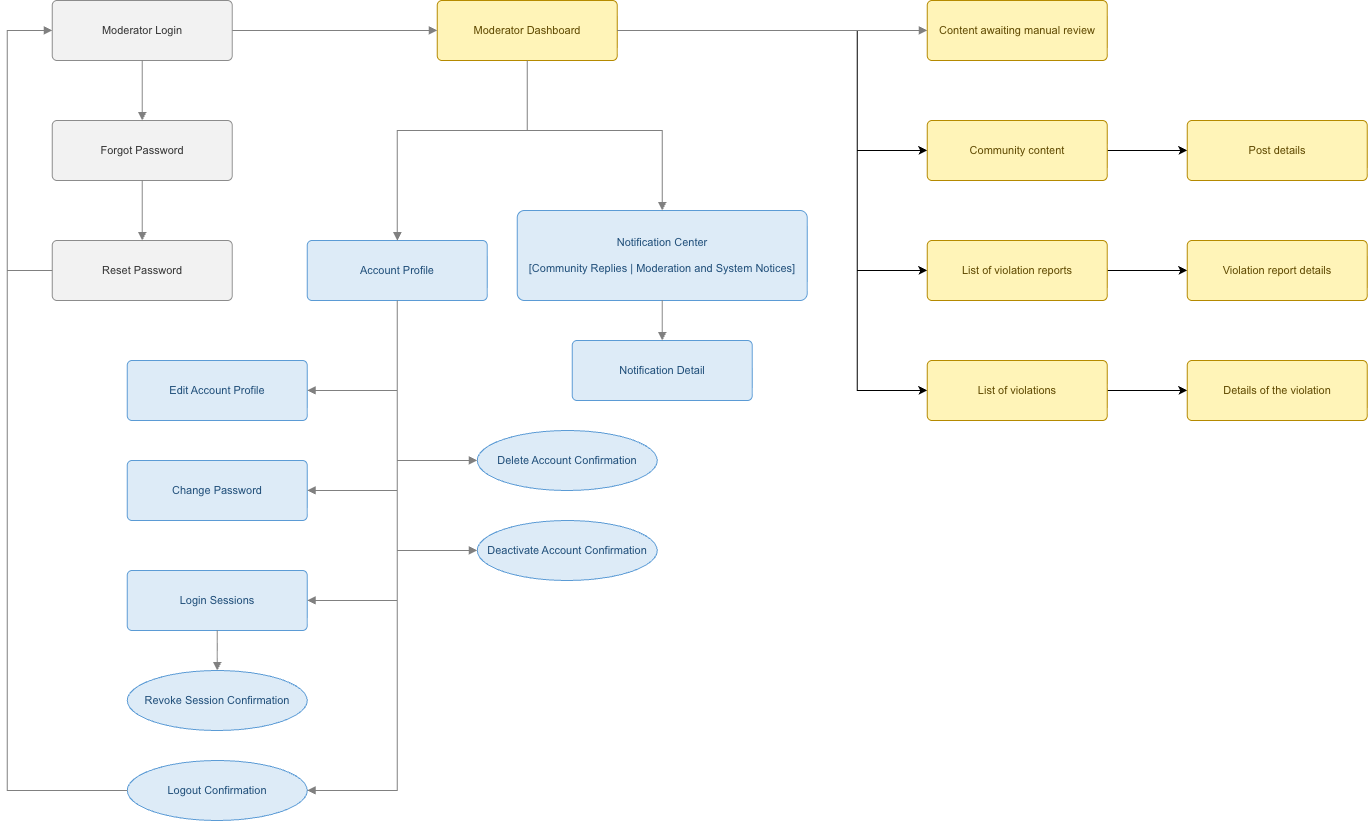

The diagram above was exported from draw.io. Its source (the exported page's mxGraphModel, read from the mxfile embedded in the PNG):
<mxGraphModel dx="135" dy="-154" grid="1" gridSize="10" guides="1" tooltips="1" connect="1" arrows="1" fold="1" page="1" pageScale="1" pageWidth="827" pageHeight="1169" math="0" shadow="0">
  <root>
    <mxCell id="0" />
    <mxCell id="1" parent="0" />
    <mxCell id="2lyJda5l9ZxaOSv_wyhk-1" parent="1" style="rounded=1;whiteSpace=wrap;html=1;arcSize=8;fillColor=#F2F2F2;strokeColor=#8C8C8C;fontColor=#333333;strokeWidth=1;fontFamily=Arial;fontSize=11;" value="Moderator Login" vertex="1">
      <mxGeometry height="60" width="180" x="1815" y="1210" as="geometry" />
    </mxCell>
    <mxCell id="2lyJda5l9ZxaOSv_wyhk-2" parent="1" style="rounded=1;whiteSpace=wrap;html=1;arcSize=8;fillColor=#F2F2F2;strokeColor=#8C8C8C;fontColor=#333333;strokeWidth=1;fontFamily=Arial;fontSize=11;" value="Forgot Password" vertex="1">
      <mxGeometry height="60" width="180" x="1815" y="1330" as="geometry" />
    </mxCell>
    <mxCell id="2lyJda5l9ZxaOSv_wyhk-3" parent="1" style="rounded=1;whiteSpace=wrap;html=1;arcSize=8;fillColor=#F2F2F2;strokeColor=#8C8C8C;fontColor=#333333;strokeWidth=1;fontFamily=Arial;fontSize=11;" value="Reset Password" vertex="1">
      <mxGeometry height="60" width="180" x="1815" y="1450" as="geometry" />
    </mxCell>
    <mxCell id="bHW3o-LeqL5qE_7Uui4B-5" edge="1" parent="1" source="2lyJda5l9ZxaOSv_wyhk-4" style="edgeStyle=orthogonalEdgeStyle;rounded=0;orthogonalLoop=1;jettySize=auto;html=1;" target="bHW3o-LeqL5qE_7Uui4B-2">
      <mxGeometry relative="1" as="geometry">
        <Array as="points">
          <mxPoint x="2620" y="1240" />
          <mxPoint x="2620" y="1360" />
        </Array>
      </mxGeometry>
    </mxCell>
    <mxCell id="bHW3o-LeqL5qE_7Uui4B-7" edge="1" parent="1" source="2lyJda5l9ZxaOSv_wyhk-4" style="edgeStyle=orthogonalEdgeStyle;rounded=0;orthogonalLoop=1;jettySize=auto;html=1;" target="bHW3o-LeqL5qE_7Uui4B-6">
      <mxGeometry relative="1" as="geometry">
        <Array as="points">
          <mxPoint x="2620" y="1240" />
          <mxPoint x="2620" y="1480" />
        </Array>
      </mxGeometry>
    </mxCell>
    <mxCell id="bHW3o-LeqL5qE_7Uui4B-13" edge="1" parent="1" source="2lyJda5l9ZxaOSv_wyhk-4" style="edgeStyle=orthogonalEdgeStyle;rounded=0;orthogonalLoop=1;jettySize=auto;html=1;" target="bHW3o-LeqL5qE_7Uui4B-11">
      <mxGeometry relative="1" as="geometry">
        <Array as="points">
          <mxPoint x="2620" y="1240" />
          <mxPoint x="2620" y="1600" />
        </Array>
      </mxGeometry>
    </mxCell>
    <mxCell id="2lyJda5l9ZxaOSv_wyhk-4" parent="1" style="rounded=1;whiteSpace=wrap;html=1;arcSize=8;fillColor=#FFF4B8;strokeColor=#B58A00;fontColor=#5F4900;strokeWidth=1;fontFamily=Arial;fontSize=11;" value="Moderator Dashboard" vertex="1">
      <mxGeometry height="60" width="180" x="2200" y="1210" as="geometry" />
    </mxCell>
    <mxCell id="2lyJda5l9ZxaOSv_wyhk-17" parent="1" style="rounded=1;whiteSpace=wrap;html=1;arcSize=8;fillColor=#DDEBF7;strokeColor=#5B9BD5;fontColor=#1F4E79;strokeWidth=1;fontFamily=Arial;fontSize=11;" value="&lt;div&gt;Notification Center&lt;/div&gt;&lt;div&gt;&lt;br&gt;&lt;/div&gt;&lt;div&gt;[Community Replies | Moderation and System Notices]&lt;/div&gt;" vertex="1">
      <mxGeometry height="90" width="290" x="2280" y="1420" as="geometry" />
    </mxCell>
    <mxCell id="2lyJda5l9ZxaOSv_wyhk-18" parent="1" style="rounded=1;whiteSpace=wrap;html=1;arcSize=8;fillColor=#DDEBF7;strokeColor=#5B9BD5;fontColor=#1F4E79;strokeWidth=1;fontFamily=Arial;fontSize=11;" value="Notification Detail" vertex="1">
      <mxGeometry height="60" width="180" x="2335" y="1550" as="geometry" />
    </mxCell>
    <mxCell id="2lyJda5l9ZxaOSv_wyhk-19" parent="1" style="rounded=1;whiteSpace=wrap;html=1;arcSize=8;fillColor=#DDEBF7;strokeColor=#5B9BD5;fontColor=#1F4E79;strokeWidth=1;fontFamily=Arial;fontSize=11;" value="Account Profile" vertex="1">
      <mxGeometry height="60" width="180" x="2070" y="1450" as="geometry" />
    </mxCell>
    <mxCell id="2lyJda5l9ZxaOSv_wyhk-20" parent="1" style="rounded=1;whiteSpace=wrap;html=1;arcSize=8;fillColor=#DDEBF7;strokeColor=#5B9BD5;fontColor=#1F4E79;strokeWidth=1;fontFamily=Arial;fontSize=11;" value="Edit Account Profile" vertex="1">
      <mxGeometry height="60" width="180" x="1890" y="1570" as="geometry" />
    </mxCell>
    <mxCell id="2lyJda5l9ZxaOSv_wyhk-21" parent="1" style="rounded=1;whiteSpace=wrap;html=1;arcSize=8;fillColor=#DDEBF7;strokeColor=#5B9BD5;fontColor=#1F4E79;strokeWidth=1;fontFamily=Arial;fontSize=11;" value="Change Password" vertex="1">
      <mxGeometry height="60" width="180" x="1890" y="1670" as="geometry" />
    </mxCell>
    <mxCell id="2lyJda5l9ZxaOSv_wyhk-22" parent="1" style="rounded=1;whiteSpace=wrap;html=1;arcSize=8;fillColor=#DDEBF7;strokeColor=#5B9BD5;fontColor=#1F4E79;strokeWidth=1;fontFamily=Arial;fontSize=11;" value="Login Sessions" vertex="1">
      <mxGeometry height="60" width="180" x="1890" y="1780" as="geometry" />
    </mxCell>
    <mxCell id="2lyJda5l9ZxaOSv_wyhk-23" parent="1" style="ellipse;whiteSpace=wrap;html=1;fillColor=#DDEBF7;strokeColor=#5B9BD5;fontColor=#1F4E79;strokeWidth=1;fontFamily=Arial;fontSize=11;" value="Logout Confirmation" vertex="1">
      <mxGeometry height="60" width="180" x="1890" y="1970" as="geometry" />
    </mxCell>
    <mxCell id="2lyJda5l9ZxaOSv_wyhk-24" edge="1" parent="1" source="2lyJda5l9ZxaOSv_wyhk-1" style="edgeStyle=orthogonalEdgeStyle;rounded=0;orthogonalLoop=1;jettySize=auto;html=1;strokeColor=#808080;strokeWidth=1;endArrow=block;endFill=1;" target="2lyJda5l9ZxaOSv_wyhk-2">
      <mxGeometry relative="1" as="geometry" />
    </mxCell>
    <mxCell id="2lyJda5l9ZxaOSv_wyhk-25" edge="1" parent="1" source="2lyJda5l9ZxaOSv_wyhk-2" style="edgeStyle=orthogonalEdgeStyle;rounded=0;orthogonalLoop=1;jettySize=auto;html=1;strokeColor=#808080;strokeWidth=1;endArrow=block;endFill=1;" target="2lyJda5l9ZxaOSv_wyhk-3">
      <mxGeometry relative="1" as="geometry" />
    </mxCell>
    <mxCell id="2lyJda5l9ZxaOSv_wyhk-26" edge="1" parent="1" source="2lyJda5l9ZxaOSv_wyhk-3" style="edgeStyle=orthogonalEdgeStyle;rounded=0;orthogonalLoop=1;jettySize=auto;html=1;strokeColor=#808080;strokeWidth=1;endArrow=block;endFill=1;" target="2lyJda5l9ZxaOSv_wyhk-1">
      <mxGeometry relative="1" as="geometry">
        <Array as="points">
          <mxPoint x="1770" y="1480" />
          <mxPoint x="1770" y="1240" />
        </Array>
      </mxGeometry>
    </mxCell>
    <mxCell id="2lyJda5l9ZxaOSv_wyhk-27" edge="1" parent="1" source="2lyJda5l9ZxaOSv_wyhk-1" style="edgeStyle=orthogonalEdgeStyle;rounded=0;orthogonalLoop=1;jettySize=auto;html=1;strokeColor=#808080;strokeWidth=1;endArrow=block;endFill=1;fontFamily=Arial;fontSize=10;fontColor=#333333;" target="2lyJda5l9ZxaOSv_wyhk-4" value="">
      <mxGeometry relative="1" as="geometry" />
    </mxCell>
    <mxCell id="2lyJda5l9ZxaOSv_wyhk-28" edge="1" parent="1" source="2lyJda5l9ZxaOSv_wyhk-4" style="edgeStyle=orthogonalEdgeStyle;rounded=0;orthogonalLoop=1;jettySize=auto;html=1;strokeColor=#808080;strokeWidth=1;endArrow=block;endFill=1;" target="bHW3o-LeqL5qE_7Uui4B-1">
      <mxGeometry relative="1" as="geometry">
        <mxPoint x="2563.5" y="1240" as="targetPoint" />
      </mxGeometry>
    </mxCell>
    <mxCell id="2lyJda5l9ZxaOSv_wyhk-41" edge="1" parent="1" source="2lyJda5l9ZxaOSv_wyhk-4" style="edgeStyle=orthogonalEdgeStyle;rounded=0;orthogonalLoop=1;jettySize=auto;html=1;strokeColor=#808080;strokeWidth=1;endArrow=block;endFill=1;" target="2lyJda5l9ZxaOSv_wyhk-17">
      <mxGeometry relative="1" as="geometry">
        <Array as="points">
          <mxPoint x="2290" y="1340" />
          <mxPoint x="2425" y="1340" />
        </Array>
      </mxGeometry>
    </mxCell>
    <mxCell id="2lyJda5l9ZxaOSv_wyhk-42" edge="1" parent="1" source="2lyJda5l9ZxaOSv_wyhk-17" style="edgeStyle=orthogonalEdgeStyle;rounded=0;orthogonalLoop=1;jettySize=auto;html=1;strokeColor=#808080;strokeWidth=1;endArrow=block;endFill=1;" target="2lyJda5l9ZxaOSv_wyhk-18">
      <mxGeometry relative="1" as="geometry" />
    </mxCell>
    <mxCell id="2lyJda5l9ZxaOSv_wyhk-43" edge="1" parent="1" source="2lyJda5l9ZxaOSv_wyhk-4" style="edgeStyle=orthogonalEdgeStyle;rounded=0;orthogonalLoop=1;jettySize=auto;html=1;strokeColor=#808080;strokeWidth=1;endArrow=block;endFill=1;" target="2lyJda5l9ZxaOSv_wyhk-19">
      <mxGeometry relative="1" as="geometry">
        <Array as="points">
          <mxPoint x="2290" y="1340" />
          <mxPoint x="2160" y="1340" />
        </Array>
      </mxGeometry>
    </mxCell>
    <mxCell id="2lyJda5l9ZxaOSv_wyhk-44" edge="1" parent="1" source="2lyJda5l9ZxaOSv_wyhk-19" style="edgeStyle=orthogonalEdgeStyle;rounded=0;orthogonalLoop=1;jettySize=auto;html=1;strokeColor=#808080;strokeWidth=1;endArrow=block;endFill=1;" target="2lyJda5l9ZxaOSv_wyhk-20">
      <mxGeometry relative="1" as="geometry">
        <Array as="points">
          <mxPoint x="2160" y="1600" />
        </Array>
      </mxGeometry>
    </mxCell>
    <mxCell id="2lyJda5l9ZxaOSv_wyhk-45" edge="1" parent="1" source="2lyJda5l9ZxaOSv_wyhk-19" style="edgeStyle=orthogonalEdgeStyle;rounded=0;orthogonalLoop=1;jettySize=auto;html=1;strokeColor=#808080;strokeWidth=1;endArrow=block;endFill=1;" target="2lyJda5l9ZxaOSv_wyhk-21">
      <mxGeometry relative="1" as="geometry">
        <Array as="points">
          <mxPoint x="2160" y="1700" />
        </Array>
      </mxGeometry>
    </mxCell>
    <mxCell id="2lyJda5l9ZxaOSv_wyhk-47" edge="1" parent="1" source="2lyJda5l9ZxaOSv_wyhk-19" style="edgeStyle=orthogonalEdgeStyle;rounded=0;orthogonalLoop=1;jettySize=auto;html=1;strokeColor=#808080;strokeWidth=1;endArrow=block;endFill=1;" target="2lyJda5l9ZxaOSv_wyhk-22">
      <mxGeometry relative="1" as="geometry">
        <Array as="points">
          <mxPoint x="2160" y="1810" />
        </Array>
      </mxGeometry>
    </mxCell>
    <mxCell id="2lyJda5l9ZxaOSv_wyhk-48" edge="1" parent="1" source="2lyJda5l9ZxaOSv_wyhk-22" style="edgeStyle=orthogonalEdgeStyle;rounded=0;orthogonalLoop=1;jettySize=auto;html=1;strokeColor=#808080;strokeWidth=1;endArrow=block;endFill=1;" target="2lyJda5l9ZxaOSv_wyhk-53">
      <mxGeometry relative="1" as="geometry">
        <Array as="points">
          <mxPoint x="1980" y="1890" />
          <mxPoint x="1980" y="1890" />
        </Array>
      </mxGeometry>
    </mxCell>
    <mxCell id="2lyJda5l9ZxaOSv_wyhk-49" edge="1" parent="1" source="2lyJda5l9ZxaOSv_wyhk-19" style="edgeStyle=orthogonalEdgeStyle;rounded=0;orthogonalLoop=1;jettySize=auto;html=1;strokeColor=#808080;strokeWidth=1;endArrow=block;endFill=1;" target="2lyJda5l9ZxaOSv_wyhk-23">
      <mxGeometry relative="1" as="geometry">
        <Array as="points">
          <mxPoint x="2160" y="2000" />
        </Array>
      </mxGeometry>
    </mxCell>
    <mxCell id="2lyJda5l9ZxaOSv_wyhk-50" edge="1" parent="1" source="2lyJda5l9ZxaOSv_wyhk-23" style="edgeStyle=orthogonalEdgeStyle;rounded=0;orthogonalLoop=1;jettySize=auto;html=1;strokeColor=#808080;strokeWidth=1;endArrow=block;endFill=1;" target="2lyJda5l9ZxaOSv_wyhk-1">
      <mxGeometry relative="1" as="geometry">
        <Array as="points">
          <mxPoint x="1770" y="2000" />
          <mxPoint x="1770" y="1240" />
        </Array>
      </mxGeometry>
    </mxCell>
    <mxCell id="2lyJda5l9ZxaOSv_wyhk-53" parent="1" style="ellipse;whiteSpace=wrap;html=1;fillColor=#DDEBF7;strokeColor=#5B9BD5;fontColor=#1F4E79;strokeWidth=1;fontFamily=Arial;fontSize=11;" value="Revoke Session Confirmation" vertex="1">
      <mxGeometry height="60" width="180" x="1890" y="1880" as="geometry" />
    </mxCell>
    <mxCell id="2lyJda5l9ZxaOSv_wyhk-56" parent="1" style="ellipse;whiteSpace=wrap;html=1;fillColor=#DDEBF7;strokeColor=#5B9BD5;fontColor=#1F4E79;fontFamily=Arial;fontSize=11;strokeWidth=1;" value="Deactivate Account Confirmation" vertex="1">
      <mxGeometry height="60" width="180" x="2240" y="1730" as="geometry" />
    </mxCell>
    <mxCell id="2lyJda5l9ZxaOSv_wyhk-57" parent="1" style="ellipse;whiteSpace=wrap;html=1;fillColor=#DDEBF7;strokeColor=#5B9BD5;fontColor=#1F4E79;fontFamily=Arial;fontSize=11;strokeWidth=1;" value="Delete Account Confirmation" vertex="1">
      <mxGeometry height="60" width="180" x="2240" y="1640" as="geometry" />
    </mxCell>
    <mxCell id="2lyJda5l9ZxaOSv_wyhk-58" edge="1" parent="1" source="2lyJda5l9ZxaOSv_wyhk-19" style="edgeStyle=orthogonalEdgeStyle;rounded=0;orthogonalLoop=1;jettySize=auto;html=1;strokeColor=#808080;strokeWidth=1;endArrow=block;endFill=1;" target="2lyJda5l9ZxaOSv_wyhk-56">
      <mxGeometry relative="1" as="geometry">
        <Array as="points">
          <mxPoint x="2160" y="1760" />
        </Array>
        <mxPoint x="2250" y="1540" as="sourcePoint" />
        <mxPoint x="2330" y="1880" as="targetPoint" />
      </mxGeometry>
    </mxCell>
    <mxCell id="2lyJda5l9ZxaOSv_wyhk-59" edge="1" parent="1" source="2lyJda5l9ZxaOSv_wyhk-19" style="edgeStyle=orthogonalEdgeStyle;rounded=0;orthogonalLoop=1;jettySize=auto;html=1;strokeColor=#808080;strokeWidth=1;endArrow=block;endFill=1;" target="2lyJda5l9ZxaOSv_wyhk-57">
      <mxGeometry relative="1" as="geometry">
        <Array as="points">
          <mxPoint x="2160" y="1670" />
        </Array>
        <mxPoint x="2210" y="1590" as="sourcePoint" />
        <mxPoint x="2290" y="1930" as="targetPoint" />
      </mxGeometry>
    </mxCell>
    <mxCell id="bHW3o-LeqL5qE_7Uui4B-1" parent="1" style="rounded=1;whiteSpace=wrap;html=1;arcSize=8;fillColor=#FFF4B8;strokeColor=#B58A00;fontColor=#5F4900;strokeWidth=1;fontFamily=Arial;fontSize=11;" value="Content awaiting manual review" vertex="1">
      <mxGeometry height="60" width="180" x="2690" y="1210" as="geometry" />
    </mxCell>
    <mxCell id="bHW3o-LeqL5qE_7Uui4B-4" edge="1" parent="1" source="bHW3o-LeqL5qE_7Uui4B-2" style="edgeStyle=orthogonalEdgeStyle;rounded=0;orthogonalLoop=1;jettySize=auto;html=1;" target="bHW3o-LeqL5qE_7Uui4B-3" value="">
      <mxGeometry relative="1" as="geometry" />
    </mxCell>
    <mxCell id="bHW3o-LeqL5qE_7Uui4B-2" parent="1" style="rounded=1;whiteSpace=wrap;html=1;arcSize=8;fillColor=#FFF4B8;strokeColor=#B58A00;fontColor=#5F4900;strokeWidth=1;fontFamily=Arial;fontSize=11;" value="Community content" vertex="1">
      <mxGeometry height="60" width="180" x="2690" y="1330" as="geometry" />
    </mxCell>
    <mxCell id="bHW3o-LeqL5qE_7Uui4B-3" parent="1" style="rounded=1;whiteSpace=wrap;html=1;arcSize=8;fillColor=#FFF4B8;strokeColor=#B58A00;fontColor=#5F4900;strokeWidth=1;fontFamily=Arial;fontSize=11;" value="Post details" vertex="1">
      <mxGeometry height="60" width="180" x="2950" y="1330" as="geometry" />
    </mxCell>
    <mxCell id="bHW3o-LeqL5qE_7Uui4B-9" edge="1" parent="1" source="bHW3o-LeqL5qE_7Uui4B-6" style="edgeStyle=orthogonalEdgeStyle;rounded=0;orthogonalLoop=1;jettySize=auto;html=1;" target="bHW3o-LeqL5qE_7Uui4B-8" value="">
      <mxGeometry relative="1" as="geometry" />
    </mxCell>
    <mxCell id="bHW3o-LeqL5qE_7Uui4B-6" parent="1" style="rounded=1;whiteSpace=wrap;html=1;arcSize=8;fillColor=#FFF4B8;strokeColor=#B58A00;fontColor=#5F4900;strokeWidth=1;fontFamily=Arial;fontSize=11;" value="List of violation reports" vertex="1">
      <mxGeometry height="60" width="180" x="2690" y="1450" as="geometry" />
    </mxCell>
    <mxCell id="bHW3o-LeqL5qE_7Uui4B-8" parent="1" style="rounded=1;whiteSpace=wrap;html=1;arcSize=8;fillColor=#FFF4B8;strokeColor=#B58A00;fontColor=#5F4900;strokeWidth=1;fontFamily=Arial;fontSize=11;" value="Violation report details" vertex="1">
      <mxGeometry height="60" width="180" x="2950" y="1450" as="geometry" />
    </mxCell>
    <mxCell id="bHW3o-LeqL5qE_7Uui4B-10" edge="1" parent="1" source="bHW3o-LeqL5qE_7Uui4B-11" style="edgeStyle=orthogonalEdgeStyle;rounded=0;orthogonalLoop=1;jettySize=auto;html=1;" target="bHW3o-LeqL5qE_7Uui4B-12" value="">
      <mxGeometry relative="1" as="geometry" />
    </mxCell>
    <mxCell id="bHW3o-LeqL5qE_7Uui4B-11" parent="1" style="rounded=1;whiteSpace=wrap;html=1;arcSize=8;fillColor=#FFF4B8;strokeColor=#B58A00;fontColor=#5F4900;strokeWidth=1;fontFamily=Arial;fontSize=11;" value="List of violations" vertex="1">
      <mxGeometry height="60" width="180" x="2690" y="1570" as="geometry" />
    </mxCell>
    <mxCell id="bHW3o-LeqL5qE_7Uui4B-12" parent="1" style="rounded=1;whiteSpace=wrap;html=1;arcSize=8;fillColor=#FFF4B8;strokeColor=#B58A00;fontColor=#5F4900;strokeWidth=1;fontFamily=Arial;fontSize=11;" value="Details of the violation" vertex="1">
      <mxGeometry height="60" width="180" x="2950" y="1570" as="geometry" />
    </mxCell>
  </root>
</mxGraphModel>